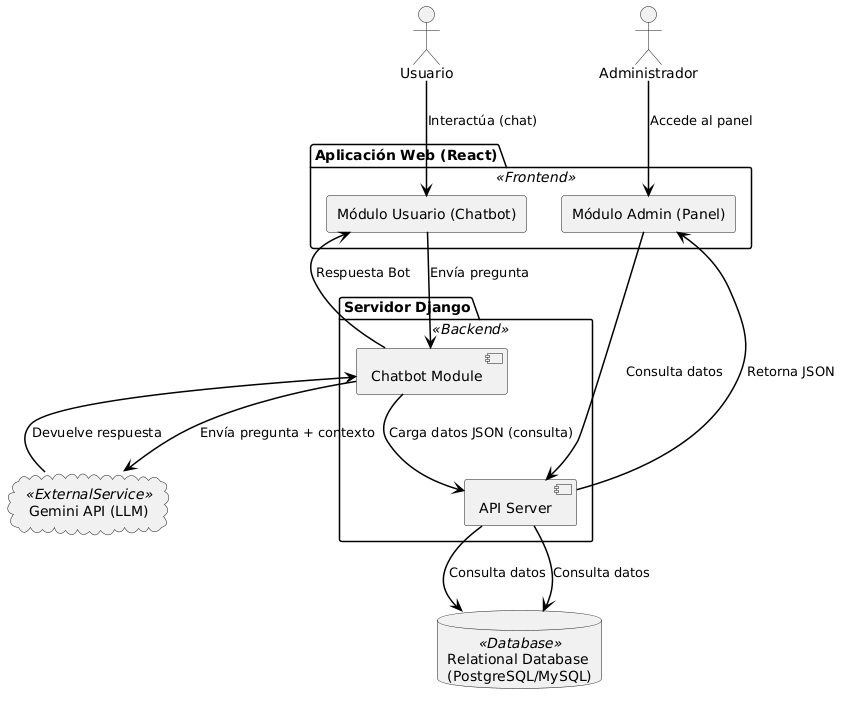

The diagram above was rendered by PlantUML. Its source (embedded in the PNG):
@startuml
skinparam backgroundColor #FFFFFF
skinparam componentStyle uml2
skinparam rectangle {
    BackgroundColor<<Frontend>> #E3F2FD
    BackgroundColor<<Backend>> #E8F5E9
    BackgroundColor<<Database>> #FFF3E0
    BackgroundColor<<ExternalService>> #FCE4EC
}
skinparam ArrowColor Black
skinparam ArrowThickness 1.5

actor Usuario
actor Administrador

package "Aplicación Web (React)" <<Frontend>> {
    rectangle "Módulo Usuario (Chatbot)" as WebUsuario
    rectangle "Módulo Admin (Panel)" as WebAdmin
}

package "Servidor Django" <<Backend>> {
    [API Server] as APIServer
    [Chatbot Module] as Chatbot
}

database "Relational Database\n(PostgreSQL/MySQL)" as DB <<Database>>
cloud "Gemini API (LLM)" as Gemini <<ExternalService>>

' Flujo de Usuario y Chatbot
Usuario --> WebUsuario : Interactúa (chat)
WebUsuario --> Chatbot : Envía pregunta
Chatbot --> APIServer : Carga datos JSON (consulta)
APIServer --> DB : Consulta datos
Chatbot --> Gemini : Envía pregunta + contexto
Gemini --> Chatbot : Devuelve respuesta
Chatbot -left-> WebUsuario : Respuesta Bot

' Flujo de Admin
Administrador --> WebAdmin : Accede al panel
WebAdmin -down-> APIServer : Consulta datos
APIServer --> DB : Consulta datos
APIServer -up-> WebAdmin : Retorna JSON
@enduml